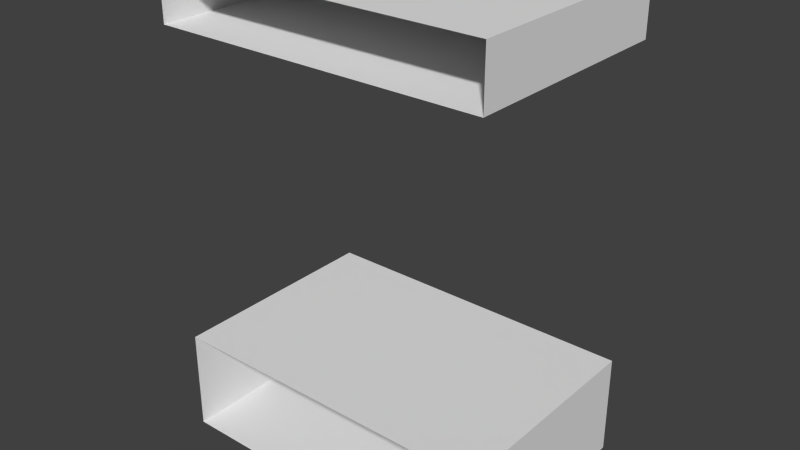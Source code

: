 # Source: Steinregen1.blend  (saved by Blender 2.68.0; exported with 4.5.12 LTS)
import bpy
from mathutils import Matrix  # noqa: F401  (used for matrix-valued properties, if any)

bpy.ops.wm.read_factory_settings(use_empty=True)
scene = bpy.context.scene
scene.name = 'Scene'

# ---- collections
col_collection_1 = bpy.data.collections.new('Collection 1'); scene.collection.children.link(col_collection_1)

# ---- materials (node trees are filled in below, after node groups)
mat_material = bpy.data.materials.new('Material')
mat_material.alpha_threshold = 0.0
mat_material.use_transparent_shadow = False
mat_material.roughness = 0.5
mat_material.line_color = (0.0, 0.0, 0.0, 1.0)

# ---- material node trees

# ---- world
world_world = bpy.data.worlds.new('World'); scene.world = world_world
world_world.color = (0.05088, 0.05088, 0.05088)
world_world.use_sun_shadow = False
world_world.sun_shadow_jitter_overblur = 0.0
world_world.cycles.sampling_method = 'MANUAL'
world_world.cycles.sample_map_resolution = 256

# ---- meshes
me_cube = bpy.data.meshes.new('Cube')
me_cube.from_pydata([(1.488, 1.0, 0.0), (1.488, -1.0, 0.0), (-1.488, -1.0, 0.0), (-1.488, 1.0, 0.0), (1.488, 1.0, 0.152), (1.488, -1.0, 0.152), (-1.488, -1.0, 0.152), (-1.488, 1.0, 0.152), (1.488, 1.0, -0.7575), (1.488, -1.0, -0.7575), (-1.488, -1.0, -0.7575), (-1.488, 1.0, -0.7575), (1.488, 1.0, 2.95), (1.488, -1.0, 2.95), (-1.488, -1.0, 2.95), (-1.488, 1.0, 2.95), (1.488, 1.0, 3.441), (1.488, -1.0, 3.441), (-1.488, -1.0, 3.441), (-1.488, 1.0, 3.441)], [], [(2, 3, 11, 10), (4, 7, 6, 5), (0, 4, 5, 1), (2, 6, 7, 3), (8, 9, 10, 11), (0, 1, 9, 8), (12, 13, 14, 15), (16, 19, 18, 17), (15, 14, 18, 19), (13, 12, 16, 17)])
_uv = me_cube.uv_layers.new(name='UVMap')
_uv.uv.foreach_set('vector', [0.8444, 0.0855, 0.8444, 0.2458, 0.7837, 0.2458, 0.7837, 0.0855, 0.4722, 0.2458, 0.2337, 0.2458, 0.2337, 0.0855, 0.4722, 0.0855, 0.4844, 0.2458, 0.4722, 0.2458, 0.4722, 0.0855, 0.4844, 0.0855, 0.2215, 0.0855, 0.2337, 0.0855, 0.2337, 0.2458, 0.2215, 0.2458, 0.5451, 0.2458, 0.5451, 0.0855, 0.7837, 0.0855, 0.7837, 0.2458, 0.4844, 0.2458, 0.4844, 0.0855, 0.5451, 0.0855, 0.5451, 0.2458, 0.4335, 0.4839, 0.4335, 0.6698, 0.1569, 0.6698, 0.1569, 0.4839, 0.4792, 0.4839, 0.7559, 0.4839, 0.7559, 0.6698, 0.4792, 0.6698, 0.8016, 0.4839, 0.8016, 0.6698, 0.7559, 0.6698, 0.7559, 0.4839, 0.4335, 0.6698, 0.4335, 0.4839, 0.4792, 0.4839, 0.4792, 0.6698])
me_cube.materials.append(mat_material)
me_cube.use_remesh_preserve_volume = False
me_cube.use_remesh_preserve_attributes = False
me_cube.use_mirror_vertex_groups = False
me_cube.use_paint_bone_selection = False
me_cube.use_paint_mask = True
me_cube.update()

# ---- objects
ob_steinregen1 = bpy.data.objects.new('Steinregen1', me_cube)

# ---- transforms, parenting, visibility, modifiers, constraints
ob_steinregen1.location = (0.0, 0.0, 0.0)
ob_steinregen1.lock_rotations_4d = False
ob_steinregen1.empty_display_type = 'ARROWS'
ob_steinregen1.lineart.crease_threshold = 0.0

# ---- collection membership
col_collection_1.objects.link(ob_steinregen1)

# ---- scene / render settings (as saved in the file)
scene.frame_start = 1; scene.frame_end = 250; scene.frame_set(1)
scene.render.engine = 'BLENDER_EEVEE_NEXT'
scene.render.image_settings.compression = 90
scene.render.resolution_percentage = 50
scene.render.dither_intensity = 0.0
scene.cycles.use_denoising = False
scene.cycles.samples = 10
scene.cycles.sampling_pattern = 'TABULATED_SOBOL'
scene.cycles.light_sampling_threshold = 0.0
scene.cycles.use_adaptive_sampling = False
scene.cycles.use_light_tree = False
scene.cycles.blur_glossy = 0.0
scene.cycles.volume_bounces = 1
scene.cycles.pixel_filter_type = 'GAUSSIAN'
scene.cycles.sample_clamp_indirect = 0.0
scene.view_settings.view_transform = 'Standard'
bpy.context.view_layer.update()

# ---- added for rendering (the .blend has no active camera and no usable light): camera, sun
cam_auto = bpy.data.cameras.new('AutoCamera')
cam_auto.lens = 50.0
cam_auto.sensor_width = 36.0
cam_auto.clip_end = 1000.0
ob_auto_camera = bpy.data.objects.new('AutoCamera', cam_auto)
scene.collection.objects.link(ob_auto_camera)
ob_auto_camera.location = (5.10907, -6.13088, 5.42921)
ob_auto_camera.rotation_euler = (1.09748, -7.21219e-08, 0.694738)
scene.camera = ob_auto_camera
light_auto_sun = bpy.data.lights.new('AutoSun', 'SUN')
light_auto_sun.energy = 3.0
light_auto_sun.angle = 0.0523599
ob_auto_sun = bpy.data.objects.new('AutoSun', light_auto_sun)
scene.collection.objects.link(ob_auto_sun)
ob_auto_sun.rotation_euler = (0.872665, 0.174533, 0.523599)
bpy.context.view_layer.update()
